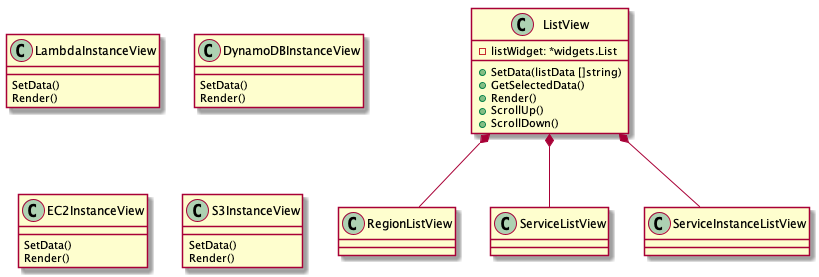

The diagram above was rendered by PlantUML. Its source (embedded in the PNG):
@startuml

class ListView {
	-listWidget: *widgets.List
	+SetData(listData []string)
    +GetSelectedData()
    +Render()
    +ScrollUp()
    +ScrollDown()
}

class RegionListView {
}

class ServiceListView {
}

class ServiceInstanceListView {
}

class LambdaInstanceView {
    SetData()
    Render()
}

class DynamoDBInstanceView {
    SetData()
    Render()
}

class EC2InstanceView {
    SetData()
    Render()
}

class S3InstanceView {
    SetData()
    Render()
}

ListView *-down- RegionListView
ListView *-down- ServiceListView
ListView *-down- ServiceInstanceListView

@enduml